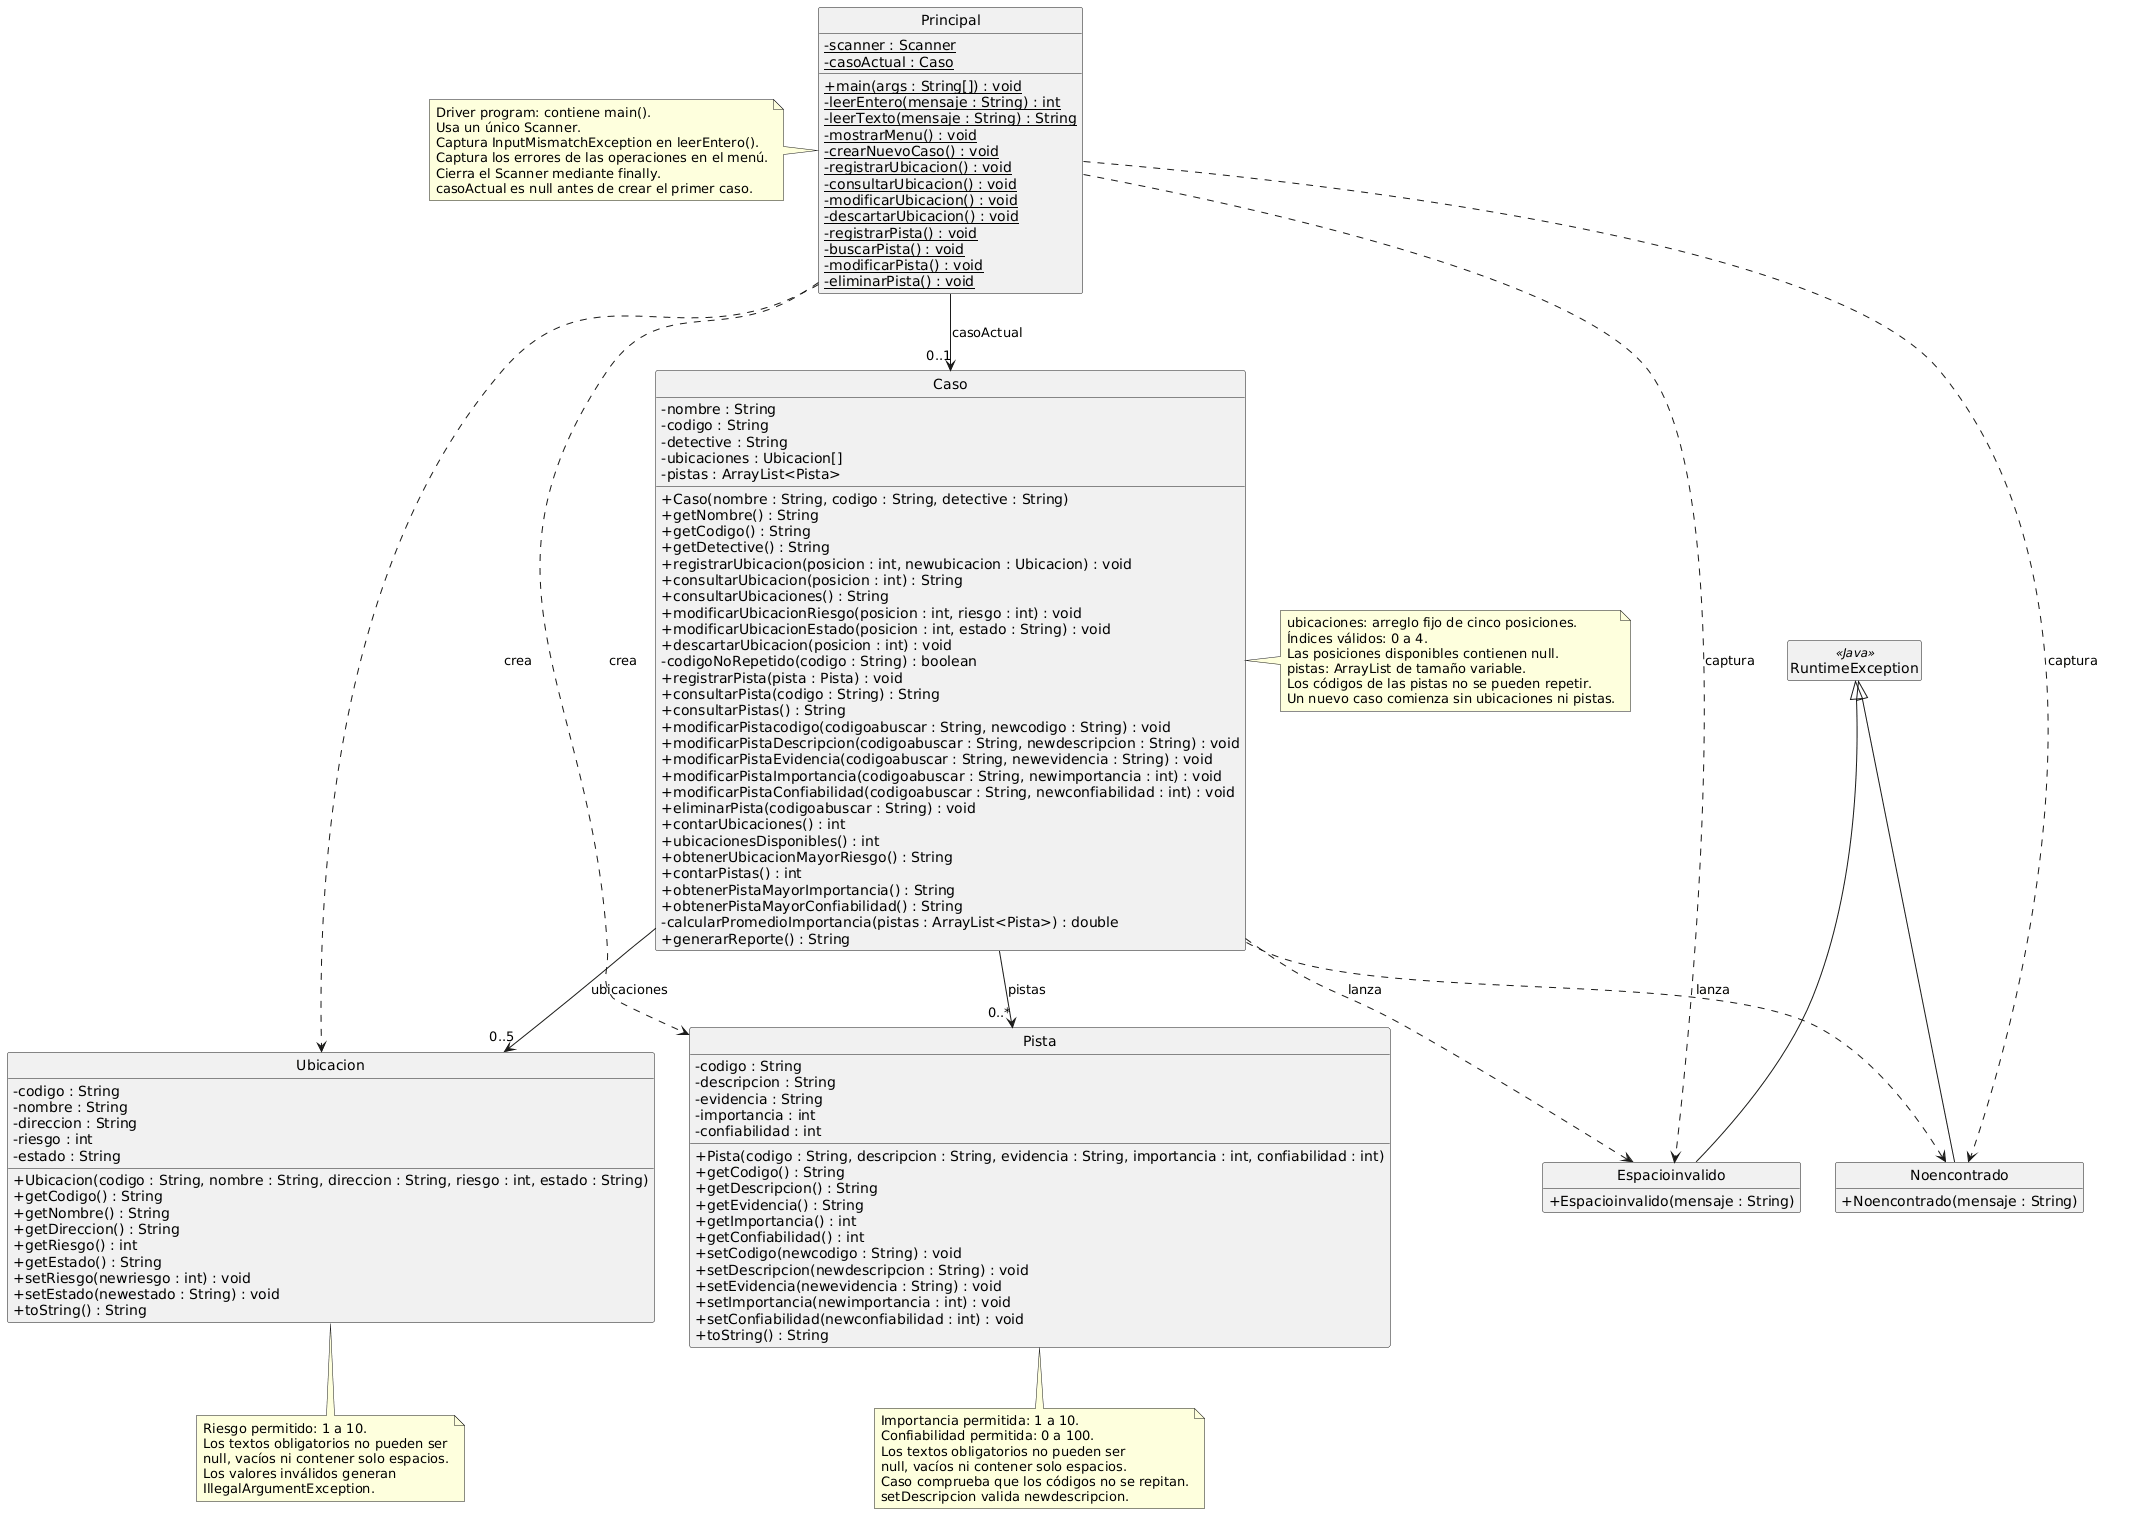

The diagram above was rendered by PlantUML. Its source (embedded in the PNG):
@startuml
top to bottom direction
skinparam classAttributeIconSize 0
hide empty members
hide circles

class Principal {
    - {static} scanner : Scanner
    - {static} casoActual : Caso
    + {static} main(args : String[]) : void
    - {static} leerEntero(mensaje : String) : int
    - {static} leerTexto(mensaje : String) : String
    - {static} mostrarMenu() : void
    - {static} crearNuevoCaso() : void
    - {static} registrarUbicacion() : void
    - {static} consultarUbicacion() : void
    - {static} modificarUbicacion() : void
    - {static} descartarUbicacion() : void
    - {static} registrarPista() : void
    - {static} buscarPista() : void
    - {static} modificarPista() : void
    - {static} eliminarPista() : void
}

class Caso {
    - nombre : String
    - codigo : String
    - detective : String
    - ubicaciones : Ubicacion[]
    - pistas : ArrayList<Pista>
    + Caso(nombre : String, codigo : String, detective : String)
    + getNombre() : String
    + getCodigo() : String
    + getDetective() : String
    + registrarUbicacion(posicion : int, newubicacion : Ubicacion) : void
    + consultarUbicacion(posicion : int) : String
    + consultarUbicaciones() : String
    + modificarUbicacionRiesgo(posicion : int, riesgo : int) : void
    + modificarUbicacionEstado(posicion : int, estado : String) : void
    + descartarUbicacion(posicion : int) : void
    - codigoNoRepetido(codigo : String) : boolean
    + registrarPista(pista : Pista) : void
    + consultarPista(codigo : String) : String
    + consultarPistas() : String
    + modificarPistacodigo(codigoabuscar : String, newcodigo : String) : void
    + modificarPistaDescripcion(codigoabuscar : String, newdescripcion : String) : void
    + modificarPistaEvidencia(codigoabuscar : String, newevidencia : String) : void
    + modificarPistaImportancia(codigoabuscar : String, newimportancia : int) : void
    + modificarPistaConfiabilidad(codigoabuscar : String, newconfiabilidad : int) : void
    + eliminarPista(codigoabuscar : String) : void
    + contarUbicaciones() : int
    + ubicacionesDisponibles() : int
    + obtenerUbicacionMayorRiesgo() : String
    + contarPistas() : int
    + obtenerPistaMayorImportancia() : String
    + obtenerPistaMayorConfiabilidad() : String
    - calcularPromedioImportancia(pistas : ArrayList<Pista>) : double
    + generarReporte() : String
}

class Ubicacion {
    - codigo : String
    - nombre : String
    - direccion : String
    - riesgo : int
    - estado : String
    + Ubicacion(codigo : String, nombre : String, direccion : String, riesgo : int, estado : String)
    + getCodigo() : String
    + getNombre() : String
    + getDireccion() : String
    + getRiesgo() : int
    + getEstado() : String
    + setRiesgo(newriesgo : int) : void
    + setEstado(newestado : String) : void
    + toString() : String
}

class Pista {
    - codigo : String
    - descripcion : String
    - evidencia : String
    - importancia : int
    - confiabilidad : int
    + Pista(codigo : String, descripcion : String, evidencia : String, importancia : int, confiabilidad : int)
    + getCodigo() : String
    + getDescripcion() : String
    + getEvidencia() : String
    + getImportancia() : int
    + getConfiabilidad() : int
    + setCodigo(newcodigo : String) : void
    + setDescripcion(newdescripcion : String) : void
    + setEvidencia(newevidencia : String) : void
    + setImportancia(newimportancia : int) : void
    + setConfiabilidad(newconfiabilidad : int) : void
    + toString() : String
}

class Espacioinvalido {
    + Espacioinvalido(mensaje : String)
}

class Noencontrado {
    + Noencontrado(mensaje : String)
}

class RuntimeException <<Java>>

Principal --> "0..1" Caso : casoActual
Principal ..> Ubicacion : crea
Principal ..> Pista : crea
Caso --> "0..5" Ubicacion : ubicaciones
Caso --> "0..*" Pista : pistas
Caso ..> Espacioinvalido : lanza
Caso ..> Noencontrado : lanza
Principal ..> Espacioinvalido : captura
Principal ..> Noencontrado : captura
RuntimeException <|-- Espacioinvalido
RuntimeException <|-- Noencontrado

note left of Principal
    Driver program: contiene main().
    Usa un único Scanner.
    Captura InputMismatchException en leerEntero().
    Captura los errores de las operaciones en el menú.
    Cierra el Scanner mediante finally.
    casoActual es null antes de crear el primer caso.
end note

note right of Caso
    ubicaciones: arreglo fijo de cinco posiciones.
    Índices válidos: 0 a 4.
    Las posiciones disponibles contienen null.
    pistas: ArrayList de tamaño variable.
    Los códigos de las pistas no se pueden repetir.
    Un nuevo caso comienza sin ubicaciones ni pistas.
end note

note bottom of Ubicacion
    Riesgo permitido: 1 a 10.
    Los textos obligatorios no pueden ser
    null, vacíos ni contener solo espacios.
    Los valores inválidos generan
    IllegalArgumentException.
end note

note bottom of Pista
    Importancia permitida: 1 a 10.
    Confiabilidad permitida: 0 a 100.
    Los textos obligatorios no pueden ser
    null, vacíos ni contener solo espacios.
    Caso comprueba que los códigos no se repitan.
    setDescripcion valida newdescripcion.
end note
@enduml